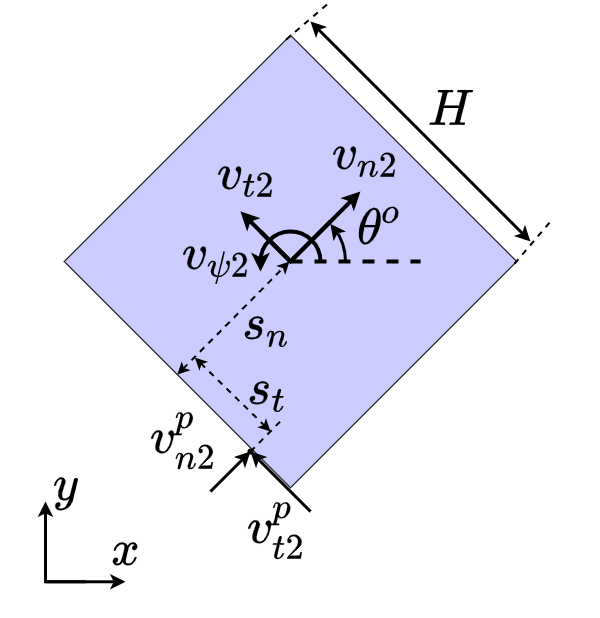

The diagram above was exported from draw.io. Its source (the exported page's mxGraphModel, read from the mxfile embedded in the PNG):
<mxGraphModel dx="981" dy="589" grid="1" gridSize="10" guides="1" tooltips="1" connect="1" arrows="1" fold="1" page="1" pageScale="1" pageWidth="827" pageHeight="1169" math="1" shadow="0">
  <root>
    <mxCell id="0" />
    <mxCell id="1" parent="0" />
    <mxCell id="iKcKG9CUWhCoQdQa8WUx-1" value="" style="whiteSpace=wrap;html=1;aspect=fixed;rotation=-45;fillColor=#ccccff;strokeWidth=1;" parent="1" vertex="1">
      <mxGeometry x="280" y="120" width="320" height="320" as="geometry" />
    </mxCell>
    <mxCell id="iKcKG9CUWhCoQdQa8WUx-24" value="&lt;span style=&quot;color: rgb(0, 0, 0); font-family: Helvetica; font-size: 42px; font-style: normal; font-variant-ligatures: normal; font-variant-caps: normal; font-weight: 400; letter-spacing: normal; orphans: 2; text-align: center; text-indent: 0px; text-transform: none; widows: 2; word-spacing: 0px; -webkit-text-stroke-width: 0px; background-color: rgb(248, 249, 250); text-decoration-thickness: initial; text-decoration-style: initial; text-decoration-color: initial; float: none; display: inline !important;&quot;&gt;$$s_t$$&lt;/span&gt;" style="text;whiteSpace=wrap;html=1;fontSize=42;" parent="1" vertex="1">
      <mxGeometry x="395" y="335" width="90" height="70" as="geometry" />
    </mxCell>
    <mxCell id="iKcKG9CUWhCoQdQa8WUx-2" value="" style="shape=waypoint;sketch=0;fillStyle=solid;size=6;pointerEvents=1;points=[];fillColor=default;resizable=0;rotatable=0;perimeter=centerPerimeter;snapToPoint=1;strokeWidth=1;gradientColor=none;" parent="1" vertex="1">
      <mxGeometry x="380" y="450" width="40" height="40" as="geometry" />
    </mxCell>
    <mxCell id="_4I1pvQWdjLaJ3k8_ePh-9" value="" style="endArrow=classic;html=1;rounded=0;strokeWidth=4;" parent="1" edge="1">
      <mxGeometry width="50" height="50" relative="1" as="geometry">
        <mxPoint x="440" y="280" as="sourcePoint" />
        <mxPoint x="510" y="210" as="targetPoint" />
      </mxGeometry>
    </mxCell>
    <mxCell id="_4I1pvQWdjLaJ3k8_ePh-10" value="" style="endArrow=classic;html=1;rounded=0;strokeWidth=4;" parent="1" edge="1">
      <mxGeometry width="50" height="50" relative="1" as="geometry">
        <mxPoint x="440" y="280" as="sourcePoint" />
        <mxPoint x="390" y="230" as="targetPoint" />
      </mxGeometry>
    </mxCell>
    <mxCell id="_4I1pvQWdjLaJ3k8_ePh-13" value="" style="endArrow=none;dashed=1;html=1;rounded=0;strokeWidth=4;" parent="1" edge="1">
      <mxGeometry width="50" height="50" relative="1" as="geometry">
        <mxPoint x="440" y="280" as="sourcePoint" />
        <mxPoint x="570" y="280" as="targetPoint" />
      </mxGeometry>
    </mxCell>
    <mxCell id="_4I1pvQWdjLaJ3k8_ePh-18" value="" style="curved=1;endArrow=classic;html=1;rounded=0;strokeWidth=4;" parent="1" edge="1">
      <mxGeometry width="50" height="50" relative="1" as="geometry">
        <mxPoint x="410" y="280" as="sourcePoint" />
        <mxPoint x="410" y="290" as="targetPoint" />
        <Array as="points" />
      </mxGeometry>
    </mxCell>
    <mxCell id="_4I1pvQWdjLaJ3k8_ePh-20" value="" style="verticalLabelPosition=bottom;verticalAlign=top;html=1;shape=mxgraph.basic.arc;strokeColor=#000000;strokeWidth=4;startAngle=0.75;endAngle=0.2484085036175459;shadow=0;" parent="1" vertex="1">
      <mxGeometry x="410" y="250" width="60" height="60" as="geometry" />
    </mxCell>
    <mxCell id="_4I1pvQWdjLaJ3k8_ePh-22" value="" style="verticalLabelPosition=bottom;verticalAlign=top;html=1;shape=mxgraph.basic.arc;strokeColor=#000000;strokeWidth=3;startAngle=0.1482385725667572;endAngle=0.2484085036175459;shadow=0;" parent="1" vertex="1">
      <mxGeometry x="385" y="225" width="110" height="110" as="geometry" />
    </mxCell>
    <mxCell id="_4I1pvQWdjLaJ3k8_ePh-23" value="" style="curved=1;endArrow=classic;html=1;rounded=0;strokeWidth=3;exitX=0.913;exitY=0.225;exitDx=0;exitDy=0;exitPerimeter=0;entryX=0.862;entryY=0.158;entryDx=0;entryDy=0;entryPerimeter=0;" parent="1" source="_4I1pvQWdjLaJ3k8_ePh-22" target="_4I1pvQWdjLaJ3k8_ePh-22" edge="1">
      <mxGeometry width="50" height="50" relative="1" as="geometry">
        <mxPoint x="470" y="239" as="sourcePoint" />
        <mxPoint x="480" y="240" as="targetPoint" />
        <Array as="points" />
      </mxGeometry>
    </mxCell>
    <mxCell id="_4I1pvQWdjLaJ3k8_ePh-24" value="" style="endArrow=classic;html=1;rounded=0;strokeWidth=3;" parent="1" edge="1">
      <mxGeometry width="50" height="50" relative="1" as="geometry">
        <mxPoint x="195" y="600" as="sourcePoint" />
        <mxPoint x="195" y="520" as="targetPoint" />
      </mxGeometry>
    </mxCell>
    <mxCell id="_4I1pvQWdjLaJ3k8_ePh-25" value="" style="endArrow=classic;html=1;rounded=0;strokeWidth=3;" parent="1" edge="1">
      <mxGeometry width="50" height="50" relative="1" as="geometry">
        <mxPoint x="195" y="600.28" as="sourcePoint" />
        <mxPoint x="275" y="600.28" as="targetPoint" />
      </mxGeometry>
    </mxCell>
    <mxCell id="_4I1pvQWdjLaJ3k8_ePh-28" value="" style="endArrow=none;html=1;rounded=0;strokeWidth=3;" parent="1" edge="1">
      <mxGeometry width="50" height="50" relative="1" as="geometry">
        <mxPoint x="235" y="600.28" as="sourcePoint" />
        <mxPoint x="195" y="560.28" as="targetPoint" />
        <Array as="points">
          <mxPoint x="220" y="600.22" />
          <mxPoint x="195" y="600.28" />
        </Array>
      </mxGeometry>
    </mxCell>
    <mxCell id="_4I1pvQWdjLaJ3k8_ePh-29" value="" style="endArrow=none;html=1;rounded=0;strokeWidth=4;startArrow=none;" parent="1" edge="1">
      <mxGeometry width="50" height="50" relative="1" as="geometry">
        <mxPoint x="440" y="280" as="sourcePoint" />
        <mxPoint x="410" y="250" as="targetPoint" />
        <Array as="points" />
      </mxGeometry>
    </mxCell>
    <mxCell id="_4I1pvQWdjLaJ3k8_ePh-59" value="&lt;font style=&quot;font-size: 42px;&quot;&gt;$$y$$&lt;/font&gt;" style="text;html=1;align=center;verticalAlign=middle;resizable=0;points=[];autosize=1;strokeColor=none;fillColor=none;" parent="1" vertex="1">
      <mxGeometry x="150" y="490" width="130" height="30" as="geometry" />
    </mxCell>
    <mxCell id="_4I1pvQWdjLaJ3k8_ePh-60" value="&lt;font style=&quot;font-size: 42px;&quot;&gt;$$x$$&lt;/font&gt;" style="text;html=1;align=center;verticalAlign=middle;resizable=0;points=[];autosize=1;strokeColor=none;fillColor=none;strokeWidth=2;" parent="1" vertex="1">
      <mxGeometry x="210" y="555" width="130" height="30" as="geometry" />
    </mxCell>
    <mxCell id="_4I1pvQWdjLaJ3k8_ePh-68" value="&lt;span style=&quot;color: rgb(0, 0, 0); font-family: Helvetica; font-size: 42px; font-style: normal; font-variant-ligatures: normal; font-variant-caps: normal; font-weight: 400; letter-spacing: normal; orphans: 2; text-align: center; text-indent: 0px; text-transform: none; widows: 2; word-spacing: 0px; -webkit-text-stroke-width: 0px; background-color: rgb(248, 249, 250); text-decoration-thickness: initial; text-decoration-style: initial; text-decoration-color: initial; float: none; display: inline !important;&quot;&gt;$$v_{\psi2}$$&lt;/span&gt;" style="text;whiteSpace=wrap;html=1;fontSize=42;" parent="1" vertex="1">
      <mxGeometry x="330" y="200" width="10" height="70" as="geometry" />
    </mxCell>
    <mxCell id="_4I1pvQWdjLaJ3k8_ePh-69" value="&lt;span style=&quot;color: rgb(0, 0, 0); font-family: Helvetica; font-size: 42px; font-style: normal; font-variant-ligatures: normal; font-variant-caps: normal; font-weight: 400; letter-spacing: normal; orphans: 2; text-align: center; text-indent: 0px; text-transform: none; widows: 2; word-spacing: 0px; -webkit-text-stroke-width: 0px; background-color: rgb(248, 249, 250); text-decoration-thickness: initial; text-decoration-style: initial; text-decoration-color: initial; float: none; display: inline !important;&quot;&gt;$$v_{n2}$$&lt;/span&gt;" style="text;whiteSpace=wrap;html=1;fontSize=42;" parent="1" vertex="1">
      <mxGeometry x="480" y="100" width="110" height="70" as="geometry" />
    </mxCell>
    <mxCell id="_4I1pvQWdjLaJ3k8_ePh-70" value="&lt;span style=&quot;color: rgb(0, 0, 0); font-family: Helvetica; font-size: 42px; font-style: normal; font-variant-ligatures: normal; font-variant-caps: normal; font-weight: 400; letter-spacing: normal; orphans: 2; text-align: center; text-indent: 0px; text-transform: none; widows: 2; word-spacing: 0px; -webkit-text-stroke-width: 0px; background-color: rgb(248, 249, 250); text-decoration-thickness: initial; text-decoration-style: initial; text-decoration-color: initial; float: none; display: inline !important;&quot;&gt;$$v_{t2}$$&lt;/span&gt;" style="text;whiteSpace=wrap;html=1;fontSize=42;" parent="1" vertex="1">
      <mxGeometry x="365" y="120" width="220" height="70" as="geometry" />
    </mxCell>
    <mxCell id="iKcKG9CUWhCoQdQa8WUx-3" value="" style="endArrow=classic;html=1;rounded=0;strokeWidth=3;" parent="1" target="iKcKG9CUWhCoQdQa8WUx-2" edge="1">
      <mxGeometry width="50" height="50" relative="1" as="geometry">
        <mxPoint x="360" y="510" as="sourcePoint" />
        <mxPoint x="395" y="470" as="targetPoint" />
      </mxGeometry>
    </mxCell>
    <mxCell id="iKcKG9CUWhCoQdQa8WUx-5" value="" style="endArrow=classic;html=1;rounded=0;strokeWidth=3;" parent="1" target="iKcKG9CUWhCoQdQa8WUx-2" edge="1">
      <mxGeometry width="50" height="50" relative="1" as="geometry">
        <mxPoint x="460" y="530" as="sourcePoint" />
        <mxPoint x="220" y="350" as="targetPoint" />
      </mxGeometry>
    </mxCell>
    <mxCell id="iKcKG9CUWhCoQdQa8WUx-6" value="" style="endArrow=classic;startArrow=classic;html=1;rounded=0;strokeWidth=2;exitX=0;exitY=0.5;exitDx=0;exitDy=0;dashed=1;" parent="1" source="iKcKG9CUWhCoQdQa8WUx-1" edge="1">
      <mxGeometry width="50" height="50" relative="1" as="geometry">
        <mxPoint x="389" y="330" as="sourcePoint" />
        <mxPoint x="439" y="280" as="targetPoint" />
      </mxGeometry>
    </mxCell>
    <mxCell id="iKcKG9CUWhCoQdQa8WUx-7" value="" style="endArrow=classic;startArrow=classic;html=1;rounded=0;strokeWidth=2;dashed=1;exitX=0.969;exitY=0.804;exitDx=0;exitDy=0;exitPerimeter=0;" parent="1" edge="1">
      <mxGeometry width="50" height="50" relative="1" as="geometry">
        <mxPoint x="344.38" y="376.08" as="sourcePoint" />
        <mxPoint x="420" y="450" as="targetPoint" />
      </mxGeometry>
    </mxCell>
    <mxCell id="iKcKG9CUWhCoQdQa8WUx-22" value="&lt;span style=&quot;color: rgb(0, 0, 0); font-family: Helvetica; font-size: 42px; font-style: normal; font-variant-ligatures: normal; font-variant-caps: normal; font-weight: 400; letter-spacing: normal; orphans: 2; text-align: center; text-indent: 0px; text-transform: none; widows: 2; word-spacing: 0px; -webkit-text-stroke-width: 0px; background-color: rgb(248, 249, 250); text-decoration-thickness: initial; text-decoration-style: initial; text-decoration-color: initial; float: none; display: inline !important;&quot;&gt;$$s_n$$&lt;/span&gt;" style="text;whiteSpace=wrap;html=1;fontSize=42;" parent="1" vertex="1">
      <mxGeometry x="390" y="270" width="215" height="70" as="geometry" />
    </mxCell>
    <mxCell id="iKcKG9CUWhCoQdQa8WUx-19" value="&lt;span style=&quot;color: rgb(0, 0, 0); font-family: Helvetica; font-size: 42px; font-style: normal; font-variant-ligatures: normal; font-variant-caps: normal; font-weight: 400; letter-spacing: normal; orphans: 2; text-align: center; text-indent: 0px; text-transform: none; widows: 2; word-spacing: 0px; -webkit-text-stroke-width: 0px; background-color: rgb(248, 249, 250); text-decoration-thickness: initial; text-decoration-style: initial; text-decoration-color: initial; float: none; display: inline !important;&quot;&gt;$$v_{n2}^p$$&lt;/span&gt;" style="text;whiteSpace=wrap;html=1;fontSize=42;" parent="1" vertex="1">
      <mxGeometry x="297.5" y="380" width="32.5" height="40" as="geometry" />
    </mxCell>
    <mxCell id="iKcKG9CUWhCoQdQa8WUx-20" value="&lt;span style=&quot;color: rgb(0, 0, 0); font-family: Helvetica; font-size: 42px; font-style: normal; font-variant-ligatures: normal; font-variant-caps: normal; font-weight: 400; letter-spacing: normal; orphans: 2; text-align: center; text-indent: 0px; text-transform: none; widows: 2; word-spacing: 0px; -webkit-text-stroke-width: 0px; background-color: rgb(248, 249, 250); text-decoration-thickness: initial; text-decoration-style: initial; text-decoration-color: initial; float: none; display: inline !important;&quot;&gt;$$v_{t2}^p$$&lt;/span&gt;" style="text;whiteSpace=wrap;html=1;fontSize=42;" parent="1" vertex="1">
      <mxGeometry x="395" y="470" width="55" height="20" as="geometry" />
    </mxCell>
    <mxCell id="iKcKG9CUWhCoQdQa8WUx-23" value="" style="endArrow=none;html=1;rounded=0;strokeWidth=4;" parent="1" edge="1">
      <mxGeometry width="50" height="50" relative="1" as="geometry">
        <mxPoint x="480" y="240.00000000000023" as="sourcePoint" />
        <mxPoint x="420" y="260" as="targetPoint" />
        <Array as="points">
          <mxPoint x="440" y="280" />
        </Array>
      </mxGeometry>
    </mxCell>
    <mxCell id="iKcKG9CUWhCoQdQa8WUx-25" value="&lt;span style=&quot;color: rgb(0, 0, 0); font-family: Helvetica; font-size: 42px; font-style: normal; font-variant-ligatures: normal; font-variant-caps: normal; font-weight: 400; letter-spacing: normal; orphans: 2; text-align: center; text-indent: 0px; text-transform: none; widows: 2; word-spacing: 0px; -webkit-text-stroke-width: 0px; background-color: rgb(248, 249, 250); text-decoration-thickness: initial; text-decoration-style: initial; text-decoration-color: initial; float: none; display: inline !important;&quot;&gt;$$\theta^o$$&lt;/span&gt;" style="text;whiteSpace=wrap;html=1;" parent="1" vertex="1">
      <mxGeometry x="505" y="175" width="80" height="55" as="geometry" />
    </mxCell>
    <mxCell id="iKcKG9CUWhCoQdQa8WUx-9" value="" style="endArrow=none;html=1;rounded=0;strokeWidth=2;dashed=1;startArrow=none;entryX=0.124;entryY=0.831;entryDx=0;entryDy=0;entryPerimeter=0;" parent="1" target="iKcKG9CUWhCoQdQa8WUx-1" edge="1">
      <mxGeometry width="50" height="50" relative="1" as="geometry">
        <mxPoint x="400" y="470" as="sourcePoint" />
        <mxPoint x="330" y="450" as="targetPoint" />
      </mxGeometry>
    </mxCell>
    <mxCell id="t6TjEvk0BbLRY4y6A0bg-3" value="" style="endArrow=none;html=1;rounded=0;strokeWidth=2;dashed=1;startArrow=none;exitX=0.99;exitY=1;exitDx=0;exitDy=0;exitPerimeter=0;" parent="1" source="iKcKG9CUWhCoQdQa8WUx-1" edge="1">
      <mxGeometry width="50" height="50" relative="1" as="geometry">
        <mxPoint x="680" y="270" as="sourcePoint" />
        <mxPoint x="700" y="240" as="targetPoint" />
      </mxGeometry>
    </mxCell>
    <mxCell id="t6TjEvk0BbLRY4y6A0bg-5" value="" style="endArrow=none;html=1;rounded=0;strokeWidth=2;dashed=1;startArrow=none;exitX=0.98;exitY=0;exitDx=0;exitDy=0;exitPerimeter=0;" parent="1" source="iKcKG9CUWhCoQdQa8WUx-1" edge="1">
      <mxGeometry width="50" height="50" relative="1" as="geometry">
        <mxPoint x="434.01142827989815" y="72.26274169979683" as="sourcePoint" />
        <mxPoint x="480" y="20" as="targetPoint" />
      </mxGeometry>
    </mxCell>
    <mxCell id="t6TjEvk0BbLRY4y6A0bg-8" value="" style="endArrow=classic;startArrow=classic;html=1;rounded=0;strokeWidth=3;" parent="1" edge="1">
      <mxGeometry width="50" height="50" relative="1" as="geometry">
        <mxPoint x="680" y="260" as="sourcePoint" />
        <mxPoint x="460" y="40" as="targetPoint" />
      </mxGeometry>
    </mxCell>
    <mxCell id="t6TjEvk0BbLRY4y6A0bg-9" value="$$H$$" style="text;html=1;align=center;verticalAlign=middle;resizable=0;points=[];autosize=1;strokeColor=none;fillColor=none;fontSize=42;" parent="1" vertex="1">
      <mxGeometry x="530" y="100" width="140" height="60" as="geometry" />
    </mxCell>
  </root>
</mxGraphModel>